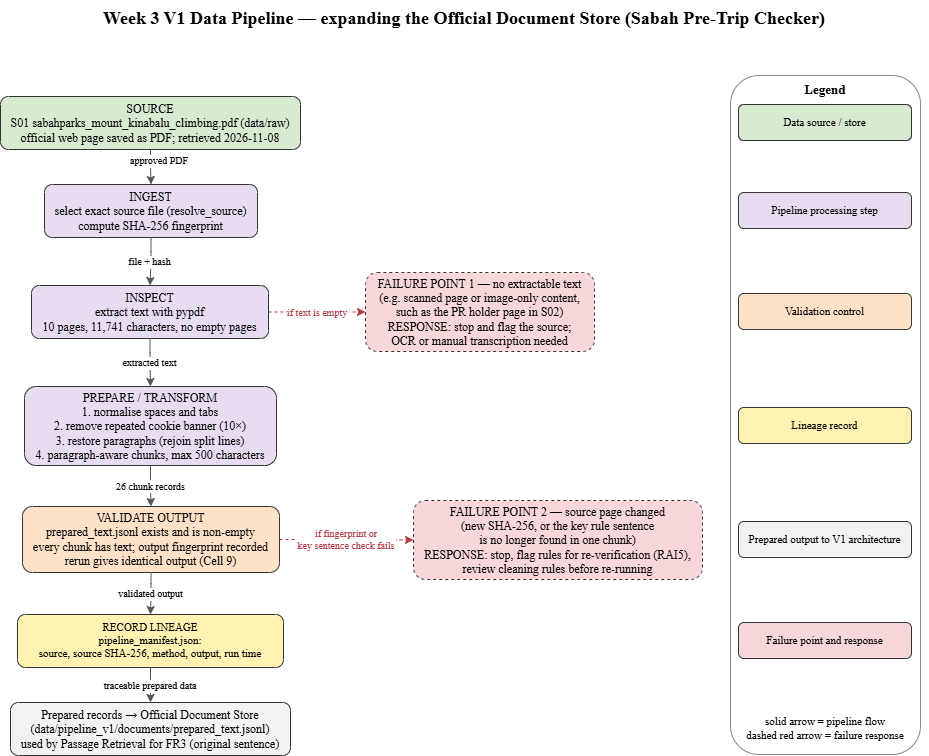

The diagram above was exported from draw.io. Its source (the exported page's mxGraphModel, read from the mxfile embedded in the PNG):
<mxGraphModel dx="1274" dy="681" grid="1" gridSize="10" guides="1" tooltips="1" connect="1" arrows="1" fold="1" page="1" pageScale="1" pageWidth="1300" pageHeight="1500" math="0" shadow="0">
  <root>
    <mxCell id="0" />
    <mxCell id="1" parent="0" />
    <mxCell id="title" parent="1" style="text;html=0;fontFamily=Times New Roman;fontSize=18;fontStyle=1;align=center;" value="Week 3 V1 Data Pipeline — expanding the Official Document Store (Sabah Pre-Trip Checker)" vertex="1">
      <mxGeometry height="30" width="928" x="11" as="geometry" />
    </mxCell>
    <mxCell id="lg" parent="1" style="rounded=1;whiteSpace=wrap;html=0;fillColor=none;strokeColor=#888888;verticalAlign=top;fontStyle=1;fontFamily=Times New Roman;fontSize=13;" value="Legend" vertex="1">
      <mxGeometry height="679" width="190" x="741" y="75" as="geometry" />
    </mxCell>
    <mxCell id="n2" parent="1" style="rounded=1;whiteSpace=wrap;html=0;fillColor=#D9EAD3;strokeColor=#333333;fontFamily=Times New Roman;fontSize=12;" value="SOURCE&#10;S01 sabahparks_mount_kinabalu_climbing.pdf (data/raw)&#10;official web page saved as PDF; retrieved 2026-11-08" vertex="1">
      <mxGeometry height="53" width="300" x="11" y="96" as="geometry" />
    </mxCell>
    <mxCell id="n3" parent="1" style="rounded=1;whiteSpace=wrap;html=0;fillColor=#E8DDF0;strokeColor=#333333;fontFamily=Times New Roman;fontSize=12;" value="INGEST&#10;select exact source file (resolve_source)&#10;compute SHA-256 fingerprint" vertex="1">
      <mxGeometry height="53" width="213" x="55" y="184" as="geometry" />
    </mxCell>
    <mxCell id="n4" parent="1" style="rounded=1;whiteSpace=wrap;html=0;fillColor=#E8DDF0;strokeColor=#333333;fontFamily=Times New Roman;fontSize=12;" value="INSPECT&#10;extract text with pypdf&#10;10 pages, 11,741 characters, no empty pages" vertex="1">
      <mxGeometry height="53" width="237" x="42" y="285" as="geometry" />
    </mxCell>
    <mxCell id="n5" parent="1" style="rounded=1;whiteSpace=wrap;html=0;fillColor=#E8DDF0;strokeColor=#333333;fontFamily=Times New Roman;fontSize=12;" value="PREPARE / TRANSFORM&#10;1. normalise spaces and tabs&#10;2. remove repeated cookie banner (10×)&#10;3. restore paragraphs (rejoin split lines)&#10;4. paragraph-aware chunks, max 500 characters" vertex="1">
      <mxGeometry height="79" width="252" x="35" y="386" as="geometry" />
    </mxCell>
    <mxCell id="n6" parent="1" style="rounded=1;whiteSpace=wrap;html=0;fillColor=#FDE2C8;strokeColor=#333333;fontFamily=Times New Roman;fontSize=12;" value="VALIDATE OUTPUT&#10;prepared_text.jsonl exists and is non-empty&#10;every chunk has text; output fingerprint recorded&#10;rerun gives identical output (Cell 9)" vertex="1">
      <mxGeometry height="66" width="257" x="33" y="506" as="geometry" />
    </mxCell>
    <mxCell id="n7" parent="1" style="rounded=1;whiteSpace=wrap;html=0;fillColor=#FFF2B3;strokeColor=#333333;fontFamily=Times New Roman;fontSize=11;" value="RECORD LINEAGE&#10;pipeline_manifest.json:&#10;source, source SHA-256, method, output, run time" vertex="1">
      <mxGeometry height="53" width="266" x="28" y="614" as="geometry" />
    </mxCell>
    <mxCell id="n8" parent="1" style="rounded=1;whiteSpace=wrap;html=0;fillColor=#F2F2F2;strokeColor=#333333;fontFamily=Times New Roman;fontSize=12;" value="Prepared records → Official Document Store&#10;(data/pipeline_v1/documents/prepared_text.jsonl)&#10;used by Passage Retrieval for FR3 (original sentence)" vertex="1">
      <mxGeometry height="53" width="280" x="21" y="702" as="geometry" />
    </mxCell>
    <mxCell id="n9" parent="1" style="rounded=1;whiteSpace=wrap;html=0;fillColor=#F8D7DA;strokeColor=#333333;fontFamily=Times New Roman;fontSize=12;dashed=1;" value="FAILURE POINT 1 — no extractable text&#10;(e.g. scanned page or image-only content,&#10;such as the PR holder page in S02)&#10;RESPONSE: stop and flag the source;&#10;OCR or manual transcription needed" vertex="1">
      <mxGeometry height="79" width="229" x="376" y="272" as="geometry" />
    </mxCell>
    <mxCell id="n10" parent="1" style="rounded=1;whiteSpace=wrap;html=0;fillColor=#F8D7DA;strokeColor=#333333;fontFamily=Times New Roman;fontSize=12;dashed=1;" value="FAILURE POINT 2 — source page changed&#10;(new SHA-256, or the key rule sentence&#10;is no longer found in one chunk)&#10;RESPONSE: stop, flag rules for re-verification (RAI5),&#10;review cleaning rules before re-running" vertex="1">
      <mxGeometry height="79" width="289" x="424" y="500" as="geometry" />
    </mxCell>
    <mxCell id="n11" parent="1" style="rounded=1;whiteSpace=wrap;html=0;fillColor=#D9EAD3;strokeColor=#333333;fontFamily=Times New Roman;fontSize=11;" value="Data source / store" vertex="1">
      <mxGeometry height="36" width="173" x="749" y="104" as="geometry" />
    </mxCell>
    <mxCell id="n12" parent="1" style="rounded=1;whiteSpace=wrap;html=0;fillColor=#E8DDF0;strokeColor=#333333;fontFamily=Times New Roman;fontSize=11;" value="Pipeline processing step" vertex="1">
      <mxGeometry height="36" width="173" x="749" y="192" as="geometry" />
    </mxCell>
    <mxCell id="n13" parent="1" style="rounded=1;whiteSpace=wrap;html=0;fillColor=#FDE2C8;strokeColor=#333333;fontFamily=Times New Roman;fontSize=11;" value="Validation control" vertex="1">
      <mxGeometry height="36" width="173" x="749" y="293" as="geometry" />
    </mxCell>
    <mxCell id="n14" parent="1" style="rounded=1;whiteSpace=wrap;html=0;fillColor=#FFF2B3;strokeColor=#333333;fontFamily=Times New Roman;fontSize=11;" value="Lineage record" vertex="1">
      <mxGeometry height="36" width="173" x="749" y="407" as="geometry" />
    </mxCell>
    <mxCell id="n15" parent="1" style="rounded=1;whiteSpace=wrap;html=0;fillColor=#F2F2F2;strokeColor=#333333;fontFamily=Times New Roman;fontSize=11;" value="Prepared output to V1 architecture" vertex="1">
      <mxGeometry height="36" width="173" x="749" y="521" as="geometry" />
    </mxCell>
    <mxCell id="n16" parent="1" style="rounded=1;whiteSpace=wrap;html=0;fillColor=#F8D7DA;strokeColor=#333333;fontFamily=Times New Roman;fontSize=11;" value="Failure point and response" vertex="1">
      <mxGeometry height="36" width="173" x="749" y="622" as="geometry" />
    </mxCell>
    <mxCell id="n17" parent="1" style="text;html=0;whiteSpace=wrap;align=center;verticalAlign=middle;fontFamily=Times New Roman;fontSize=11;" value="solid arrow = pipeline flow&#10;dashed red arrow = failure response" vertex="1">
      <mxGeometry height="36" width="160" x="756" y="710" as="geometry" />
    </mxCell>
    <mxCell id="e1000" edge="1" parent="1" source="n2" style="edgeStyle=orthogonalEdgeStyle;rounded=1;html=0;fontFamily=Times New Roman;fontSize=10;strokeColor=#555555;" target="n3" value="approved PDF">
      <mxGeometry relative="1" x="-0.3803" y="9" as="geometry">
        <mxPoint as="offset" />
      </mxGeometry>
    </mxCell>
    <mxCell id="e1001" edge="1" parent="1" source="n3" style="edgeStyle=orthogonalEdgeStyle;rounded=1;html=0;fontFamily=Times New Roman;fontSize=10;strokeColor=#555555;" target="n4" value="file + hash">
      <mxGeometry relative="1" as="geometry" />
    </mxCell>
    <mxCell id="e1002" edge="1" parent="1" source="n4" style="edgeStyle=orthogonalEdgeStyle;rounded=1;html=0;fontFamily=Times New Roman;fontSize=10;strokeColor=#555555;" target="n5" value="extracted text">
      <mxGeometry relative="1" as="geometry" />
    </mxCell>
    <mxCell id="e1003" edge="1" parent="1" source="n4" style="edgeStyle=orthogonalEdgeStyle;rounded=1;html=0;fontFamily=Times New Roman;fontSize=10;strokeColor=#555555;dashed=1;strokeColor=#B03A48;fontColor=#B03A48;" target="n9" value="if text is empty">
      <mxGeometry relative="1" as="geometry" />
    </mxCell>
    <mxCell id="e1004" edge="1" parent="1" source="n5" style="edgeStyle=orthogonalEdgeStyle;rounded=1;html=0;fontFamily=Times New Roman;fontSize=10;strokeColor=#555555;" target="n6" value="26 chunk records">
      <mxGeometry relative="1" as="geometry" />
    </mxCell>
    <mxCell id="e1005" edge="1" parent="1" source="n6" style="edgeStyle=orthogonalEdgeStyle;rounded=1;html=0;fontFamily=Times New Roman;fontSize=10;strokeColor=#555555;" target="n7" value="validated output">
      <mxGeometry relative="1" as="geometry" />
    </mxCell>
    <mxCell id="e1006" edge="1" parent="1" source="n6" style="edgeStyle=orthogonalEdgeStyle;rounded=1;html=0;fontFamily=Times New Roman;fontSize=10;strokeColor=#555555;dashed=1;strokeColor=#B03A48;fontColor=#B03A48;" target="n10" value="if fingerprint or&#10;key sentence check fails">
      <mxGeometry relative="1" as="geometry" />
    </mxCell>
    <mxCell id="e1007" edge="1" parent="1" source="n7" style="edgeStyle=orthogonalEdgeStyle;rounded=1;html=0;fontFamily=Times New Roman;fontSize=10;strokeColor=#555555;" target="n8" value="traceable prepared data">
      <mxGeometry relative="1" as="geometry" />
    </mxCell>
  </root>
</mxGraphModel>